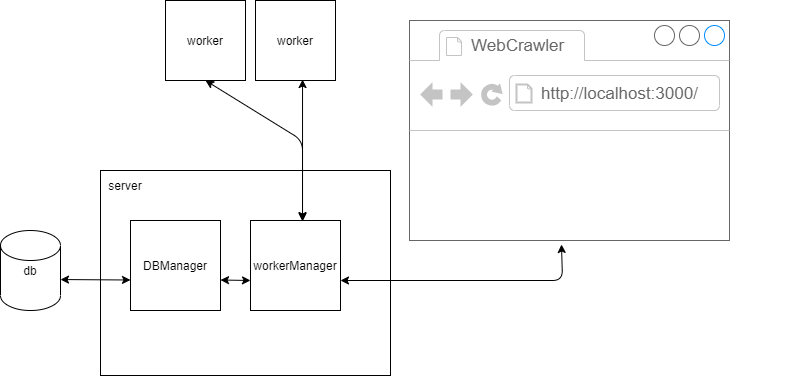

The diagram above was exported from draw.io. Its source (the exported page's mxGraphModel, read from the mxfile embedded in the PNG):
<mxGraphModel dx="1422" dy="794" grid="1" gridSize="10" guides="1" tooltips="1" connect="1" arrows="1" fold="1" page="1" pageScale="1" pageWidth="850" pageHeight="1100" math="0" shadow="0">
  <root>
    <mxCell id="0" />
    <mxCell id="1" parent="0" />
    <mxCell id="F-_JGig8C7TuwyYE57F2-6" value="" style="rounded=0;whiteSpace=wrap;html=1;" parent="1" vertex="1">
      <mxGeometry x="140" y="250" width="290" height="205" as="geometry" />
    </mxCell>
    <mxCell id="r6dEyaTKSmoOBr6dAaYl-1" value="&lt;span style=&quot;background-color: rgb(255 , 255 , 255)&quot;&gt;db&lt;/span&gt;" style="shape=cylinder2;whiteSpace=wrap;html=1;boundedLbl=1;backgroundOutline=1;size=15;" parent="1" vertex="1">
      <mxGeometry x="40" y="310" width="60" height="80" as="geometry" />
    </mxCell>
    <mxCell id="r6dEyaTKSmoOBr6dAaYl-3" value="worker" style="whiteSpace=wrap;html=1;aspect=fixed;" parent="1" vertex="1">
      <mxGeometry x="295" y="80" width="80" height="80" as="geometry" />
    </mxCell>
    <mxCell id="r6dEyaTKSmoOBr6dAaYl-6" value="" style="strokeWidth=1;shadow=0;dashed=0;align=center;html=1;shape=mxgraph.mockup.containers.browserWindow;rSize=0;strokeColor=#666666;strokeColor2=#008cff;strokeColor3=#c4c4c4;mainText=,;recursiveResize=0;" parent="1" vertex="1">
      <mxGeometry x="449" y="100" width="320" height="220" as="geometry" />
    </mxCell>
    <mxCell id="r6dEyaTKSmoOBr6dAaYl-7" value="WebCrawler" style="strokeWidth=1;shadow=0;dashed=0;align=center;html=1;shape=mxgraph.mockup.containers.anchor;fontSize=17;fontColor=#666666;align=left;" parent="r6dEyaTKSmoOBr6dAaYl-6" vertex="1">
      <mxGeometry x="60" y="12" width="110" height="26" as="geometry" />
    </mxCell>
    <mxCell id="r6dEyaTKSmoOBr6dAaYl-8" value="&lt;a href=&quot;http://localhost:3000/&quot;&gt;http://localhost:3000/&lt;/a&gt;" style="strokeWidth=1;shadow=0;dashed=0;align=center;html=1;shape=mxgraph.mockup.containers.anchor;rSize=0;fontSize=17;fontColor=#666666;align=left;" parent="r6dEyaTKSmoOBr6dAaYl-6" vertex="1">
      <mxGeometry x="130" y="60" width="250" height="26" as="geometry" />
    </mxCell>
    <mxCell id="r6dEyaTKSmoOBr6dAaYl-9" value="" style="endArrow=classic;startArrow=classic;html=1;exitX=1;exitY=0.588;exitDx=0;exitDy=0;exitPerimeter=0;entryX=0;entryY=0.75;entryDx=0;entryDy=0;" parent="1" edge="1">
      <mxGeometry width="50" height="50" relative="1" as="geometry">
        <mxPoint x="100" y="359.03999999999996" as="sourcePoint" />
        <mxPoint x="170" y="359.5" as="targetPoint" />
      </mxGeometry>
    </mxCell>
    <mxCell id="r6dEyaTKSmoOBr6dAaYl-10" value="workerManager" style="whiteSpace=wrap;html=1;aspect=fixed;" parent="1" vertex="1">
      <mxGeometry x="290" y="300" width="90" height="90" as="geometry" />
    </mxCell>
    <mxCell id="r6dEyaTKSmoOBr6dAaYl-11" value="DBManager" style="whiteSpace=wrap;html=1;aspect=fixed;" parent="1" vertex="1">
      <mxGeometry x="170" y="300" width="90" height="90" as="geometry" />
    </mxCell>
    <mxCell id="F-_JGig8C7TuwyYE57F2-1" value="server" style="text;html=1;strokeColor=none;fillColor=none;align=center;verticalAlign=middle;whiteSpace=wrap;rounded=0;" parent="1" vertex="1">
      <mxGeometry x="145" y="255" width="40" height="20" as="geometry" />
    </mxCell>
    <mxCell id="F-_JGig8C7TuwyYE57F2-2" value="" style="endArrow=classic;startArrow=classic;html=1;entryX=0.475;entryY=1.018;entryDx=0;entryDy=0;entryPerimeter=0;" parent="1" target="r6dEyaTKSmoOBr6dAaYl-6" edge="1">
      <mxGeometry width="50" height="50" relative="1" as="geometry">
        <mxPoint x="380" y="360" as="sourcePoint" />
        <mxPoint x="530" y="250" as="targetPoint" />
        <Array as="points">
          <mxPoint x="602" y="360" />
        </Array>
      </mxGeometry>
    </mxCell>
    <mxCell id="F-_JGig8C7TuwyYE57F2-3" value="" style="endArrow=classic;startArrow=classic;html=1;exitX=1;exitY=0.75;exitDx=0;exitDy=0;" parent="1" edge="1">
      <mxGeometry width="50" height="50" relative="1" as="geometry">
        <mxPoint x="260" y="359.5" as="sourcePoint" />
        <mxPoint x="290" y="360" as="targetPoint" />
        <Array as="points" />
      </mxGeometry>
    </mxCell>
    <mxCell id="r6dEyaTKSmoOBr6dAaYl-4" value="worker" style="whiteSpace=wrap;html=1;aspect=fixed;" parent="1" vertex="1">
      <mxGeometry x="205" y="80" width="80" height="80" as="geometry" />
    </mxCell>
    <mxCell id="F-_JGig8C7TuwyYE57F2-4" value="" style="endArrow=classic;startArrow=classic;html=1;entryX=0.5;entryY=1;entryDx=0;entryDy=0;exitX=0.578;exitY=0;exitDx=0;exitDy=0;exitPerimeter=0;" parent="1" source="r6dEyaTKSmoOBr6dAaYl-10" target="r6dEyaTKSmoOBr6dAaYl-4" edge="1">
      <mxGeometry width="50" height="50" relative="1" as="geometry">
        <mxPoint x="301.88679245283015" y="300" as="sourcePoint" />
        <mxPoint x="335" y="160" as="targetPoint" />
        <Array as="points">
          <mxPoint x="342" y="220" />
        </Array>
      </mxGeometry>
    </mxCell>
    <mxCell id="F-_JGig8C7TuwyYE57F2-5" value="" style="endArrow=classic;startArrow=classic;html=1;exitX=0.578;exitY=0.011;exitDx=0;exitDy=0;exitPerimeter=0;entryX=0.588;entryY=0.988;entryDx=0;entryDy=0;entryPerimeter=0;" parent="1" source="r6dEyaTKSmoOBr6dAaYl-10" target="r6dEyaTKSmoOBr6dAaYl-3" edge="1">
      <mxGeometry width="50" height="50" relative="1" as="geometry">
        <mxPoint x="480" y="300" as="sourcePoint" />
        <mxPoint x="530" y="250" as="targetPoint" />
      </mxGeometry>
    </mxCell>
  </root>
</mxGraphModel>